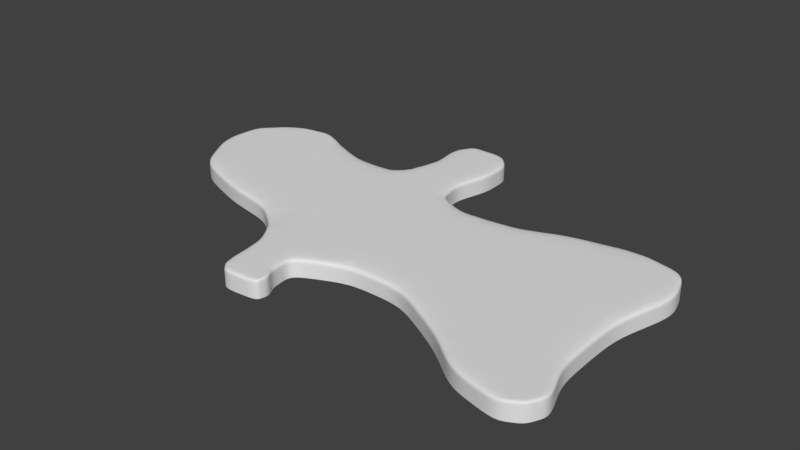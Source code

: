 # Source: first_area_terrain0_hifi.blend  (saved by Blender 2.79.0; exported with 4.5.12 LTS)
import bpy
from mathutils import Matrix  # noqa: F401  (used for matrix-valued properties, if any)

bpy.ops.wm.read_factory_settings(use_empty=True)
scene = bpy.context.scene
scene.name = 'Scene'

# ---- collections
col_collection_1 = bpy.data.collections.new('Collection 1'); scene.collection.children.link(col_collection_1)

# ---- world
world_world = bpy.data.worlds.new('World'); scene.world = world_world
world_world.color = (0.05088, 0.05088, 0.05088)
world_world.use_sun_shadow = False
world_world.sun_shadow_jitter_overblur = 0.0
world_world.cycles.sampling_method = 'MANUAL'

# ---- meshes
me_plane = bpy.data.meshes.new('Plane')
me_plane.from_pydata([(-0.1418, 0.4995, 4.579e-10), (-0.03487, 0.4983, 4.579e-10), (0.00448, 0.4516, 4.579e-10), (0.00694, 0.3631, 4.579e-10), (-0.02134, 0.2622, 4.579e-10), (-0.006586, 0.1884, 4.579e-10), (0.08072, 0.1491, 4.579e-10), (0.2443, 0.1639, 4.579e-10), (0.3537, 0.2094, 4.579e-10), (0.5283, 0.2438, 4.579e-10), (0.6709, 0.213, 4.579e-10), (0.7041, 0.1061, 4.579e-10), (0.6525, -0.06731, 4.579e-10), (0.6537, -0.2739, 4.579e-10), (0.6943, -0.3796, 4.579e-10), (0.6697, -0.4313, 4.579e-10), (0.6168, -0.4583, 4.579e-10), (0.4865, -0.4264, 4.579e-10), (0.3746, -0.339, 4.579e-10), (0.2135, -0.2517, 4.579e-10), (0.05735, -0.2493, 4.579e-10), (-0.07667, -0.3095, 4.579e-10), (-0.07053, -0.3735, 4.579e-10), (-0.05208, -0.4079, 4.579e-10), (-0.05946, -0.4411, 4.579e-10), (-0.1554, -0.4485, 4.579e-10), (-0.1861, -0.4165, 4.579e-10), (-0.2009, -0.2874, 4.579e-10), (-0.2476, -0.2136, 4.579e-10), (-0.3312, -0.1509, 4.579e-10), (-0.4861, -0.1214, 4.579e-10), (-0.6595, -0.05747, 4.579e-10), (-0.7382, 0.08024, 4.579e-10), (-0.7284, 0.2032, 4.579e-10), (-0.6423, 0.2893, 4.579e-10), (-0.5267, 0.3077, 4.579e-10), (-0.4505, 0.2733, 4.579e-10), (-0.341, 0.2303, 4.579e-10), (-0.2181, 0.2303, 4.579e-10), (-0.1861, 0.2671, 4.579e-10), (-0.1615, 0.3557, 4.579e-10), (-0.1726, 0.4417, 4.579e-10), (-0.1418, 0.4995, 0.05), (-0.03487, 0.4983, 0.05), (0.00448, 0.4516, 0.05), (0.00694, 0.3631, 0.05), (-0.02134, 0.2622, 0.05), (-0.006586, 0.1884, 0.05), (0.08072, 0.1491, 0.05), (0.2443, 0.1639, 0.05), (0.3537, 0.2094, 0.05), (0.5283, 0.2438, 0.05), (0.6709, 0.213, 0.05), (0.7041, 0.1061, 0.05), (0.6525, -0.06731, 0.05), (0.6537, -0.2739, 0.05), (0.6943, -0.3796, 0.05), (0.6697, -0.4313, 0.05), (0.6168, -0.4583, 0.05), (0.4865, -0.4264, 0.05), (0.3746, -0.339, 0.05), (0.2135, -0.2517, 0.05), (0.05735, -0.2493, 0.05), (-0.07667, -0.3095, 0.05), (-0.07053, -0.3735, 0.05), (-0.05208, -0.4079, 0.05), (-0.05946, -0.4411, 0.05), (-0.1554, -0.4485, 0.05), (-0.1861, -0.4165, 0.05), (-0.2009, -0.2874, 0.05), (-0.2476, -0.2136, 0.05), (-0.3312, -0.1509, 0.05), (-0.4861, -0.1214, 0.05), (-0.6595, -0.05747, 0.05), (-0.7382, 0.08024, 0.05), (-0.7284, 0.2032, 0.05), (-0.6423, 0.2893, 0.05), (-0.5267, 0.3077, 0.05), (-0.4505, 0.2733, 0.05), (-0.341, 0.2303, 0.05), (-0.2181, 0.2303, 0.05), (-0.1861, 0.2671, 0.05), (-0.1615, 0.3557, 0.05), (-0.1726, 0.4417, 0.05), (-0.08835, 0.4989, 4.579e-10), (-0.01519, 0.4749, 4.579e-10), (0.00571, 0.4073, 4.579e-10), (-0.007201, 0.3126, 4.579e-10), (-0.01396, 0.2253, 4.579e-10), (0.03706, 0.1688, 4.579e-10), (0.1625, 0.1565, 4.579e-10), (0.299, 0.1866, 4.579e-10), (0.441, 0.2266, 4.579e-10), (0.5996, 0.2284, 4.579e-10), (0.6875, 0.1596, 4.579e-10), (0.6783, 0.01938, 4.579e-10), (0.6531, -0.1706, 4.579e-10), (0.674, -0.3268, 4.579e-10), (0.682, -0.4054, 4.579e-10), (0.6433, -0.4448, 4.579e-10), (0.5517, -0.4423, 4.579e-10), (0.4305, -0.3827, 4.579e-10), (0.2941, -0.2954, 4.579e-10), (0.1354, -0.2505, 4.579e-10), (-0.00966, -0.2794, 4.579e-10), (-0.0736, -0.3415, 4.579e-10), (-0.0613, -0.3907, 4.579e-10), (-0.05577, -0.4245, 4.579e-10), (-0.1074, -0.4448, 4.579e-10), (-0.1707, -0.4325, 4.579e-10), (-0.1935, -0.352, 4.579e-10), (-0.2242, -0.2505, 4.579e-10), (-0.2894, -0.1823, 4.579e-10), (-0.4087, -0.1362, 4.579e-10), (-0.5728, -0.08944, 4.579e-10), (-0.6989, 0.01139, 4.579e-10), (-0.7333, 0.1417, 4.579e-10), (-0.6853, 0.2462, 4.579e-10), (-0.5845, 0.2985, 4.579e-10), (-0.4886, 0.2905, 4.579e-10), (-0.3958, 0.2518, 4.579e-10), (-0.2796, 0.2303, 4.579e-10), (-0.2021, 0.2487, 4.579e-10), (-0.1738, 0.3114, 4.579e-10), (-0.167, 0.3987, 4.579e-10), (-0.1572, 0.4706, 4.579e-10), (-0.08835, 0.4989, 0.05), (-0.01519, 0.4749, 0.05), (0.00571, 0.4073, 0.05), (-0.007201, 0.3126, 0.05), (-0.01396, 0.2253, 0.05), (0.03706, 0.1688, 0.05), (0.1625, 0.1565, 0.05), (0.299, 0.1866, 0.05), (0.441, 0.2266, 0.05), (0.5996, 0.2284, 0.05), (0.6875, 0.1596, 0.05), (0.6783, 0.01938, 0.05), (0.6531, -0.1706, 0.05), (0.674, -0.3268, 0.05), (0.682, -0.4054, 0.05), (0.6433, -0.4448, 0.05), (0.5517, -0.4423, 0.05), (0.4305, -0.3827, 0.05), (0.2941, -0.2954, 0.05), (0.1354, -0.2505, 0.05), (-0.00966, -0.2794, 0.05), (-0.0736, -0.3415, 0.05), (-0.0613, -0.3907, 0.05), (-0.05577, -0.4245, 0.05), (-0.1074, -0.4448, 0.05), (-0.1707, -0.4325, 0.05), (-0.1935, -0.352, 0.05), (-0.2242, -0.2505, 0.05), (-0.2894, -0.1823, 0.05), (-0.4087, -0.1362, 0.05), (-0.5728, -0.08944, 0.05), (-0.6989, 0.01139, 0.05), (-0.7333, 0.1417, 0.05), (-0.6853, 0.2462, 0.05), (-0.5845, 0.2985, 0.05), (-0.4886, 0.2905, 0.05), (-0.3958, 0.2518, 0.05), (-0.2796, 0.2303, 0.05), (-0.2021, 0.2487, 0.05), (-0.1738, 0.3114, 0.05), (-0.167, 0.3987, 0.05), (-0.1572, 0.4706, 0.05), (-0.3312, -0.1509, 0.0414), (-0.4861, -0.1214, 0.0414), (0.6168, -0.4583, 0.0414), (0.4865, -0.4264, 0.0414), (0.00694, 0.3631, 0.0414), (-0.02134, 0.2622, 0.0414), (-0.6595, -0.05747, 0.0414), (0.3746, -0.339, 0.0414), (-0.006586, 0.1884, 0.0414), (-0.7382, 0.08024, 0.0414), (0.2135, -0.2517, 0.0414), (0.08072, 0.1491, 0.0414), (-0.7284, 0.2032, 0.0414), (0.05735, -0.2493, 0.0414), (0.2443, 0.1639, 0.0414), (-0.6423, 0.2893, 0.0414), (-0.07667, -0.3095, 0.0414), (0.3537, 0.2094, 0.0414), (-0.5267, 0.3077, 0.0414), (-0.07053, -0.3735, 0.0414), (0.5283, 0.2438, 0.0414), (-0.4505, 0.2733, 0.0414), (-0.05208, -0.4079, 0.0414), (0.6709, 0.213, 0.0414), (-0.341, 0.2303, 0.0414), (-0.05946, -0.4411, 0.0414), (0.7041, 0.1061, 0.0414), (-0.2181, 0.2303, 0.0414), (-0.1554, -0.4485, 0.0414), (0.6525, -0.06731, 0.0414), (-0.1861, 0.2671, 0.0414), (-0.1861, -0.4165, 0.0414), (0.6537, -0.2739, 0.0414), (-0.1615, 0.3557, 0.0414), (-0.2009, -0.2874, 0.0414), (0.6943, -0.3796, 0.0414), (-0.1726, 0.4417, 0.0414), (-0.1418, 0.4995, 0.0414), (-0.03487, 0.4983, 0.0414), (-0.2476, -0.2136, 0.0414), (0.6697, -0.4313, 0.0414), (0.00448, 0.4516, 0.0414), (-0.6902, 0.1848, 0.05), (-0.555, 0.1079, 0.05), (-0.4683, 0.07594, 0.05), (-0.5943, 0.1768, 0.05), (-0.5464, 0.2813, 0.05), (-0.4136, 0.05442, 0.05), (-0.1388, -0.2985, 0.05), (-0.1314, -0.363, 0.05), (-0.3361, 0.03967, 0.05), (-0.1283, -0.395, 0.05), (-0.1129, -0.411, 0.05), (-0.2746, 0.03967, 0.05), (-0.1689, 0.01876, 0.05), (-0.1123, 0.2094, 0.05), (-0.06499, -0.4073, 0.05), (-0.1271, -0.01259, 0.05), (-0.09635, 0.2278, 0.05), (-0.1621, -0.2616, 0.05), (-0.09143, 0.3089, 0.05), (-0.1037, 0.2647, 0.05), (-0.1037, 0.47, 0.05), (-0.08405, 0.4467, 0.05), (-0.07729, 0.3594, 0.05), (-0.07852, 0.4036, 0.05), (-0.09512, -0.2315, 0.05), (0.02538, -0.03042, 0.05), (0.06903, -0.05009, 0.05), (0.1471, -0.05132, 0.05), (0.5141, -0.3065, 0.05), (0.5701, -0.3501, 0.05), (0.2289, -0.04395, 0.05), (0.5904, 0.08824, 0.05), (0.5031, 0.07102, 0.05), (0.4484, 0.04827, 0.05), (0.433, -0.1595, 0.05), (0.6353, -0.3661, 0.05), (0.6556, -0.419, 0.05), (0.6162, 0.1749, 0.05), (0.5135, -0.2032, 0.05), (0.00571, 0.4073, 0.0414), (0.6433, -0.4448, 0.0414), (-0.2894, -0.1823, 0.0414), (-0.01519, 0.4749, 0.0414), (-0.1572, 0.4706, 0.0414), (0.682, -0.4054, 0.0414), (-0.2242, -0.2505, 0.0414), (-0.08835, 0.4989, 0.0414), (-0.167, 0.3987, 0.0414), (0.674, -0.3268, 0.0414), (-0.1935, -0.352, 0.0414), (-0.1738, 0.3114, 0.0414), (0.6531, -0.1706, 0.0414), (-0.1707, -0.4325, 0.0414), (-0.2021, 0.2487, 0.0414), (0.6783, 0.01938, 0.0414), (-0.1074, -0.4448, 0.0414), (-0.2796, 0.2303, 0.0414), (0.6875, 0.1596, 0.0414), (-0.05577, -0.4245, 0.0414), (-0.3958, 0.2518, 0.0414), (0.5996, 0.2284, 0.0414), (-0.0613, -0.3907, 0.0414), (-0.4886, 0.2905, 0.0414), (0.441, 0.2266, 0.0414), (-0.0736, -0.3415, 0.0414), (-0.5845, 0.2985, 0.0414), (0.299, 0.1866, 0.0414), (-0.00966, -0.2794, 0.0414), (-0.6853, 0.2462, 0.0414), (0.1625, 0.1565, 0.0414), (0.1354, -0.2505, 0.0414), (-0.7333, 0.1417, 0.0414), (0.03706, 0.1688, 0.0414), (0.2941, -0.2954, 0.0414), (-0.6989, 0.01139, 0.0414), (-0.01396, 0.2253, 0.0414), (0.4305, -0.3827, 0.0414), (-0.5728, -0.08944, 0.0414), (-0.007201, 0.3126, 0.0414), (0.5517, -0.4423, 0.0414), (-0.4087, -0.1362, 0.0414)], [], [(290, 168, 71, 155), (60, 248, 144), (289, 170, 58, 142), (288, 172, 45, 129), (287, 169, 72, 156), (286, 171, 59, 143), (285, 173, 46, 130), (284, 174, 73, 157), (283, 175, 60, 144), (282, 176, 47, 131), (281, 177, 74, 158), (280, 178, 61, 145), (279, 179, 48, 132), (278, 180, 75, 159), (277, 181, 62, 146), (276, 182, 49, 133), (275, 183, 76, 160), (274, 184, 63, 147), (273, 185, 50, 134), (272, 186, 77, 161), (271, 187, 64, 148), (270, 188, 51, 135), (269, 189, 78, 162), (268, 190, 65, 149), (267, 191, 52, 136), (266, 192, 79, 163), (265, 193, 66, 150), (264, 194, 53, 137), (263, 195, 80, 164), (262, 196, 67, 151), (261, 197, 54, 138), (260, 198, 81, 165), (259, 199, 68, 152), (258, 200, 55, 139), (257, 201, 82, 166), (256, 205, 42, 126), (255, 202, 69, 153), (254, 203, 56, 140), (253, 204, 83, 167), (252, 206, 43, 127), (251, 207, 70, 154), (250, 208, 57, 141), (249, 209, 44, 128), (75, 158, 159), (73, 156, 211), (74, 157, 213), (77, 160, 161), (78, 214, 213), (72, 215, 212), (69, 152, 216), (72, 155, 215), (68, 151, 219), (71, 221, 218), (71, 222, 221), (67, 150, 220), (66, 149, 224), (71, 154, 222), (81, 164, 226), (68, 219, 217), (69, 216, 153), (82, 165, 228), (42, 167, 126), (44, 127, 231), (46, 129, 228), (45, 128, 232), (83, 166, 231), (70, 234, 225), (47, 130, 226), (70, 227, 234), (47, 235, 131), (48, 236, 237), (60, 143, 238), (48, 237, 132), (51, 134, 241), (49, 240, 243), (59, 142, 239), (57, 140, 141), (54, 137, 241), (58, 246, 245), (53, 136, 247), (60, 238, 248), (50, 133, 242), (242, 243, 54), (242, 133, 243), (133, 49, 243), (248, 138, 54), (248, 238, 138), (238, 55, 138), (247, 135, 51), (247, 136, 135), (136, 52, 135), (245, 139, 55), (245, 246, 139), (246, 56, 139), (241, 247, 51), (241, 137, 247), (137, 53, 247), (141, 246, 58), (141, 140, 246), (140, 56, 246), (239, 245, 55), (239, 142, 245), (142, 58, 245), (243, 244, 54), (243, 240, 244), (240, 61, 244), (241, 242, 54), (241, 134, 242), (134, 50, 242), (132, 240, 49), (132, 237, 240), (237, 61, 240), (238, 239, 55), (238, 143, 239), (143, 59, 239), (237, 145, 61), (237, 236, 145), (236, 62, 145), (131, 236, 48), (131, 235, 236), (235, 62, 236), (234, 146, 62), (234, 227, 146), (227, 63, 146), (226, 229, 81), (226, 130, 229), (130, 46, 229), (225, 235, 47), (225, 234, 235), (234, 62, 235), (231, 233, 44), (231, 166, 233), (166, 82, 233), (232, 233, 82), (232, 128, 233), (128, 44, 233), (228, 232, 82), (228, 129, 232), (129, 45, 232), (231, 230, 83), (231, 127, 230), (127, 43, 230), (126, 230, 43), (126, 167, 230), (167, 83, 230), (228, 229, 46), (228, 165, 229), (165, 81, 229), (153, 227, 70), (153, 216, 227), (216, 63, 227), (217, 147, 63), (217, 219, 147), (219, 64, 147), (226, 223, 47), (226, 164, 223), (164, 80, 223), (222, 225, 47), (222, 154, 225), (154, 70, 225), (224, 148, 64), (224, 149, 148), (149, 65, 148), (220, 224, 64), (220, 150, 224), (150, 66, 224), (221, 223, 80), (221, 222, 223), (222, 47, 223), (218, 163, 79), (218, 221, 163), (221, 80, 163), (219, 220, 64), (219, 151, 220), (151, 67, 220), (215, 218, 79), (215, 155, 218), (155, 71, 218), (216, 217, 63), (216, 152, 217), (152, 68, 217), (212, 162, 78), (212, 215, 162), (215, 79, 162), (213, 210, 74), (213, 214, 210), (214, 76, 210), (161, 214, 78), (161, 160, 214), (160, 76, 214), (213, 211, 78), (213, 157, 211), (157, 73, 211), (211, 212, 78), (211, 156, 212), (156, 72, 212), (159, 210, 76), (159, 158, 210), (158, 74, 210), (172, 249, 128, 45), (3, 86, 249, 172), (86, 2, 209, 249), (170, 250, 141, 58), (16, 99, 250, 170), (99, 15, 208, 250), (168, 251, 154, 71), (29, 112, 251, 168), (112, 28, 207, 251), (209, 252, 127, 44), (2, 85, 252, 209), (85, 1, 206, 252), (205, 253, 167, 42), (0, 125, 253, 205), (125, 41, 204, 253), (208, 254, 140, 57), (15, 98, 254, 208), (98, 14, 203, 254), (207, 255, 153, 70), (28, 111, 255, 207), (111, 27, 202, 255), (206, 256, 126, 43), (1, 84, 256, 206), (84, 0, 205, 256), (204, 257, 166, 83), (41, 124, 257, 204), (124, 40, 201, 257), (203, 258, 139, 56), (14, 97, 258, 203), (97, 13, 200, 258), (202, 259, 152, 69), (27, 110, 259, 202), (110, 26, 199, 259), (201, 260, 165, 82), (40, 123, 260, 201), (123, 39, 198, 260), (200, 261, 138, 55), (13, 96, 261, 200), (96, 12, 197, 261), (199, 262, 151, 68), (26, 109, 262, 199), (109, 25, 196, 262), (198, 263, 164, 81), (39, 122, 263, 198), (122, 38, 195, 263), (197, 264, 137, 54), (12, 95, 264, 197), (95, 11, 194, 264), (196, 265, 150, 67), (25, 108, 265, 196), (108, 24, 193, 265), (195, 266, 163, 80), (38, 121, 266, 195), (121, 37, 192, 266), (194, 267, 136, 53), (11, 94, 267, 194), (94, 10, 191, 267), (193, 268, 149, 66), (24, 107, 268, 193), (107, 23, 190, 268), (192, 269, 162, 79), (37, 120, 269, 192), (120, 36, 189, 269), (191, 270, 135, 52), (10, 93, 270, 191), (93, 9, 188, 270), (190, 271, 148, 65), (23, 106, 271, 190), (106, 22, 187, 271), (189, 272, 161, 78), (36, 119, 272, 189), (119, 35, 186, 272), (188, 273, 134, 51), (9, 92, 273, 188), (92, 8, 185, 273), (187, 274, 147, 64), (22, 105, 274, 187), (105, 21, 184, 274), (186, 275, 160, 77), (35, 118, 275, 186), (118, 34, 183, 275), (185, 276, 133, 50), (8, 91, 276, 185), (91, 7, 182, 276), (184, 277, 146, 63), (21, 104, 277, 184), (104, 20, 181, 277), (183, 278, 159, 76), (34, 117, 278, 183), (117, 33, 180, 278), (182, 279, 132, 49), (7, 90, 279, 182), (90, 6, 179, 279), (181, 280, 145, 62), (20, 103, 280, 181), (103, 19, 178, 280), (180, 281, 158, 75), (33, 116, 281, 180), (116, 32, 177, 281), (179, 282, 131, 48), (6, 89, 282, 179), (89, 5, 176, 282), (178, 283, 144, 61), (19, 102, 283, 178), (102, 18, 175, 283), (177, 284, 157, 74), (32, 115, 284, 177), (115, 31, 174, 284), (176, 285, 130, 47), (5, 88, 285, 176), (88, 4, 173, 285), (175, 286, 143, 60), (18, 101, 286, 175), (101, 17, 171, 286), (174, 287, 156, 73), (31, 114, 287, 174), (114, 30, 169, 287), (173, 288, 129, 46), (4, 87, 288, 173), (87, 3, 172, 288), (171, 289, 142, 59), (17, 100, 289, 171), (100, 16, 170, 289), (144, 244, 61), (144, 248, 244), (248, 54, 244), (169, 290, 155, 72), (30, 113, 290, 169), (113, 29, 168, 290)])
me_plane.polygons.foreach_set('use_smooth', [True] * 328)
me_plane.use_remesh_preserve_volume = False
me_plane.use_remesh_preserve_attributes = False
me_plane.use_mirror_vertex_groups = False
me_plane.update()

# ---- objects
ob_plane = bpy.data.objects.new('Plane', me_plane)

# ---- transforms, parenting, visibility, modifiers, constraints
ob_plane.location = (0.0, 0.0, 0.0)
ob_plane.scale = (5.0, 5.0, 5.0)
ob_plane.lineart.crease_threshold = 0.0
_m = ob_plane.modifiers.new('Subsurf', 'SUBSURF')
_m.uv_smooth = 'PRESERVE_CORNERS'
_m.quality = 2
_m.show_only_control_edges = False

# ---- collection membership
col_collection_1.objects.link(ob_plane)

# ---- scene / render settings (as saved in the file)
scene.frame_start = 1; scene.frame_end = 250; scene.frame_set(1)
scene.render.engine = 'BLENDER_EEVEE_NEXT'
scene.render.resolution_percentage = 50
scene.render.dither_intensity = 0.0
scene.cycles.use_denoising = False
scene.cycles.samples = 128
scene.cycles.sampling_pattern = 'TABULATED_SOBOL'
scene.cycles.use_adaptive_sampling = False
scene.cycles.use_light_tree = False
scene.cycles.blur_glossy = 0.0
scene.cycles.sample_clamp_indirect = 0.0
scene.view_settings.view_transform = 'Standard'
bpy.context.view_layer.update()

# ---- added for rendering (the .blend has no active camera and no usable light): camera, sun
cam_auto = bpy.data.cameras.new('AutoCamera')
cam_auto.lens = 50.0
cam_auto.sensor_width = 36.0
cam_auto.clip_end = 1000.0
ob_auto_camera = bpy.data.objects.new('AutoCamera', cam_auto)
scene.collection.objects.link(ob_auto_camera)
ob_auto_camera.location = (7.92787, -9.51263, 6.53545)
ob_auto_camera.rotation_euler = (1.09748, -7.21219e-08, 0.694738)
scene.camera = ob_auto_camera
light_auto_sun = bpy.data.lights.new('AutoSun', 'SUN')
light_auto_sun.energy = 3.0
light_auto_sun.angle = 0.0523599
ob_auto_sun = bpy.data.objects.new('AutoSun', light_auto_sun)
scene.collection.objects.link(ob_auto_sun)
ob_auto_sun.rotation_euler = (0.872665, 0.174533, 0.523599)
bpy.context.view_layer.update()
